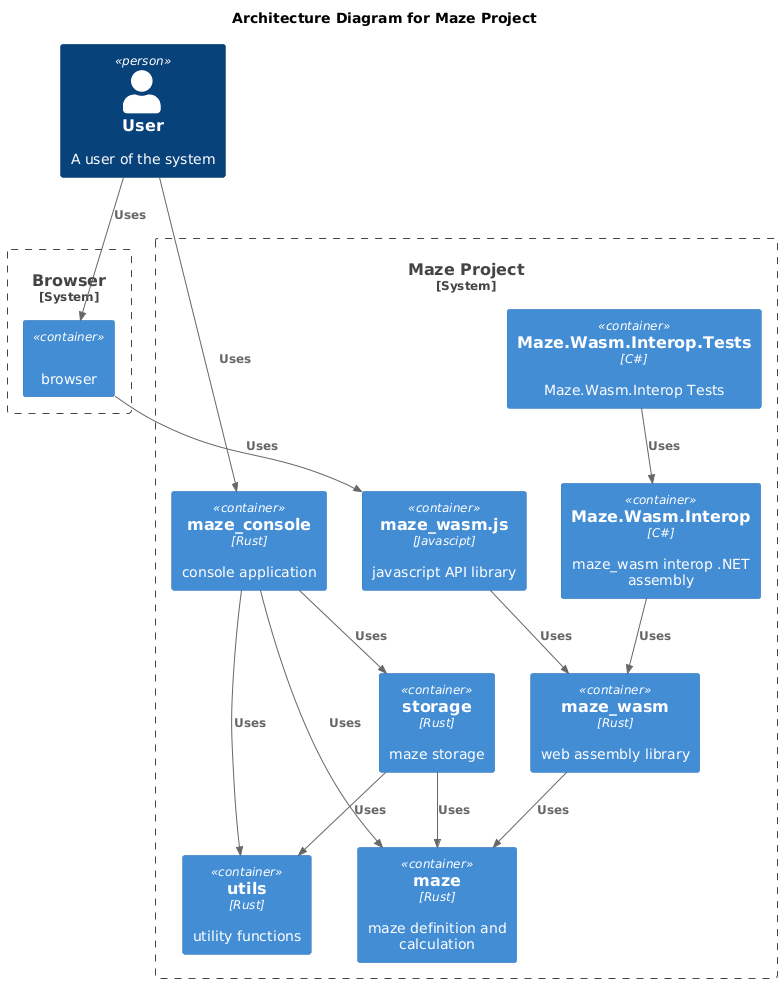

The diagram above was rendered by PlantUML. Its source (embedded in the PNG):
@startuml

!include https://raw.githubusercontent.com/plantuml-stdlib/C4-PlantUML/master/C4_Container.puml

title Architecture Diagram for Maze Project

Person(user, "User", "A user of the system")

System_Boundary(c1, "Browser") {
    Container(browser, "", "", "browser")
}

System_Boundary(c2, "Maze Project") {
    Container(maze_wasm_interop_net_tests, "Maze.Wasm.Interop.Tests", "C#", "Maze.Wasm.Interop Tests")
    Container(maze_wasm_interop_net, "Maze.Wasm.Interop", "C#", "maze_wasm interop .NET assembly")
    Container(maze_wasm_js, "maze_wasm.js", "Javascipt", "javascript API library")
    Container(maze_wasm, "maze_wasm", "Rust", "web assembly library")
    Container(maze_console, "maze_console", "Rust", "console application")
    Container(storage, "storage", "Rust", "maze storage")
    Container(maze, "maze", "Rust", "maze definition and calculation")
    Container(utils, "utils", "Rust", "utility functions")
}

Rel(user, maze_console, "Uses")
Rel(maze_console, maze, "Uses")
Rel(maze_console, storage, "Uses")
Rel(maze_console, utils, "Uses")
Rel(user, browser, "Uses")
Rel(browser, maze_wasm_js, "Uses")
Rel(maze_wasm_interop_net_tests, maze_wasm_interop_net, "Uses")
Rel(maze_wasm_interop_net, maze_wasm, "Uses")
Rel(maze_wasm_js, maze_wasm, "Uses")
Rel(maze_wasm, maze, "Uses")
Rel(storage, maze, "Uses")
Rel(storage, utils, "Uses")

@enduml